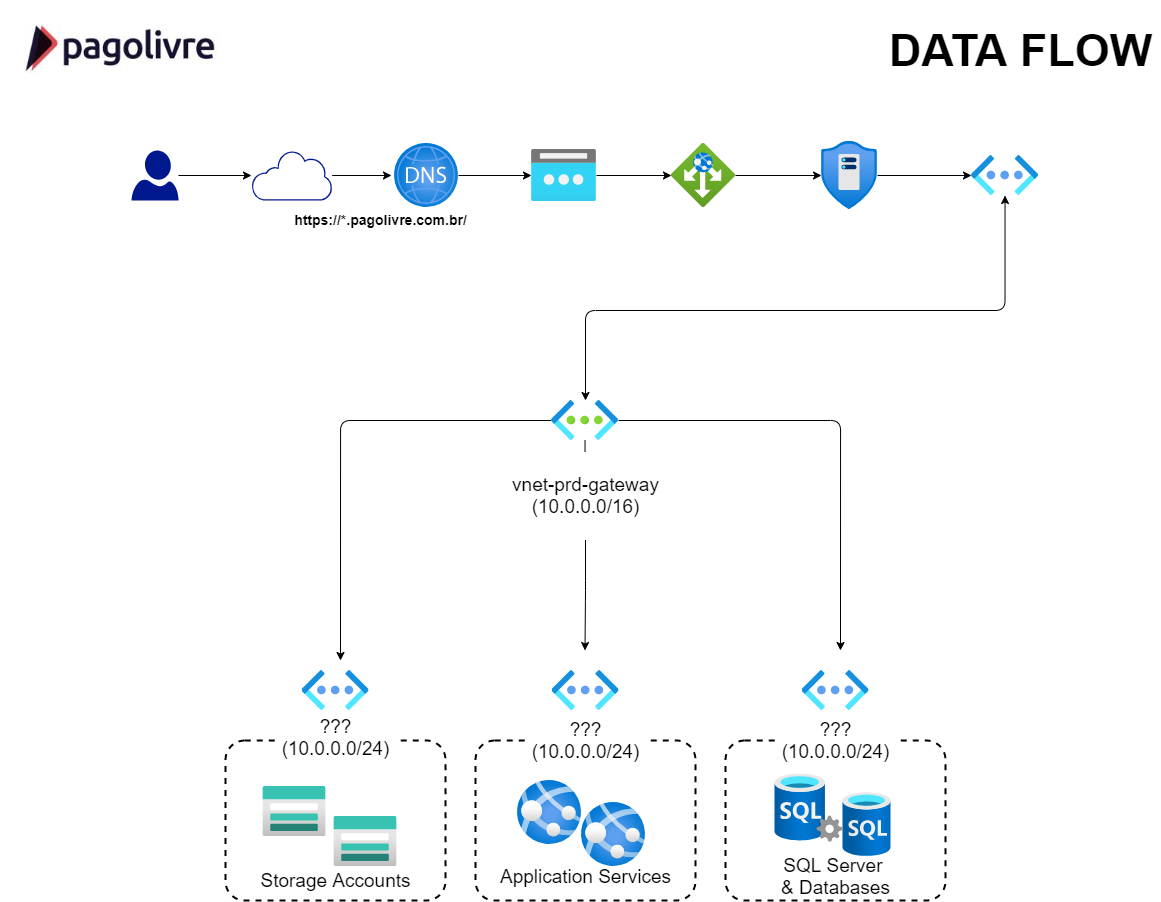

The diagram above was exported from draw.io. Its source (the exported page's mxGraphModel, read from the mxfile embedded in the PNG):
<mxGraphModel dx="1021" dy="474" grid="1" gridSize="10" guides="1" tooltips="1" connect="1" arrows="1" fold="1" page="1" pageScale="1" pageWidth="1169" pageHeight="827" background="#FFFFFF" math="0" shadow="0">
  <root>
    <mxCell id="0" />
    <mxCell id="1" parent="0" />
    <mxCell id="NZhhmsfzpZZ3fIWib_9y-2" value="" style="shape=image;imageAspect=0;aspect=fixed;verticalLabelPosition=bottom;verticalAlign=top;image=https://encrypted-tbn0.gstatic.com/images?q=tbn:ANd9GcRmZmVbQkiHEiLqcfqpbLFbAjQ5cH3HpS4ydA&amp;usqp=CAU;" parent="1" vertex="1">
      <mxGeometry width="231.82" height="100" as="geometry" />
    </mxCell>
    <mxCell id="NZhhmsfzpZZ3fIWib_9y-8" value="&lt;font style=&quot;font-size: 45px&quot;&gt;&lt;b&gt;DATA FLOW&lt;br&gt;&lt;/b&gt;&lt;/font&gt;" style="text;html=1;align=center;verticalAlign=middle;resizable=0;points=[];autosize=1;" parent="1" vertex="1">
      <mxGeometry x="880" y="35" width="280" height="30" as="geometry" />
    </mxCell>
    <mxCell id="4QwKShRHj7QQvRxAfDph-10" style="edgeStyle=orthogonalEdgeStyle;rounded=0;orthogonalLoop=1;jettySize=auto;html=1;endArrow=classic;endFill=1;strokeWidth=1;" edge="1" parent="1" source="4QwKShRHj7QQvRxAfDph-1" target="4QwKShRHj7QQvRxAfDph-2">
      <mxGeometry relative="1" as="geometry" />
    </mxCell>
    <mxCell id="4QwKShRHj7QQvRxAfDph-1" value="" style="aspect=fixed;pointerEvents=1;shadow=0;dashed=0;html=1;strokeColor=none;labelPosition=center;verticalLabelPosition=bottom;verticalAlign=top;align=center;fillColor=#00188D;shape=mxgraph.azure.user" vertex="1" parent="1">
      <mxGeometry x="131" y="150" width="47" height="50" as="geometry" />
    </mxCell>
    <mxCell id="4QwKShRHj7QQvRxAfDph-11" style="edgeStyle=orthogonalEdgeStyle;rounded=0;orthogonalLoop=1;jettySize=auto;html=1;endArrow=classic;endFill=1;strokeWidth=1;" edge="1" parent="1" source="4QwKShRHj7QQvRxAfDph-2">
      <mxGeometry relative="1" as="geometry">
        <mxPoint x="391" y="174.99999999999994" as="targetPoint" />
      </mxGeometry>
    </mxCell>
    <mxCell id="4QwKShRHj7QQvRxAfDph-2" value="" style="aspect=fixed;pointerEvents=1;shadow=0;dashed=0;html=1;strokeColor=none;labelPosition=center;verticalLabelPosition=bottom;verticalAlign=top;align=center;fillColor=#00188D;shape=mxgraph.mscae.enterprise.internet_hollow" vertex="1" parent="1">
      <mxGeometry x="251" y="150" width="80.65" height="50" as="geometry" />
    </mxCell>
    <mxCell id="4QwKShRHj7QQvRxAfDph-14" value="" style="edgeStyle=orthogonalEdgeStyle;rounded=0;orthogonalLoop=1;jettySize=auto;html=1;endArrow=classic;endFill=1;strokeWidth=1;" edge="1" parent="1" source="4QwKShRHj7QQvRxAfDph-5" target="4QwKShRHj7QQvRxAfDph-8">
      <mxGeometry relative="1" as="geometry" />
    </mxCell>
    <mxCell id="4QwKShRHj7QQvRxAfDph-5" value="" style="aspect=fixed;html=1;points=[];align=center;image;fontSize=12;image=img/lib/azure2/networking/Public_IP_Addresses.svg;" vertex="1" parent="1">
      <mxGeometry x="531" y="149" width="65" height="52" as="geometry" />
    </mxCell>
    <mxCell id="4QwKShRHj7QQvRxAfDph-12" style="edgeStyle=orthogonalEdgeStyle;rounded=0;orthogonalLoop=1;jettySize=auto;html=1;endArrow=classic;endFill=1;strokeWidth=1;entryX=0;entryY=0.5;entryDx=0;entryDy=0;entryPerimeter=0;" edge="1" parent="1" source="4QwKShRHj7QQvRxAfDph-6" target="4QwKShRHj7QQvRxAfDph-5">
      <mxGeometry relative="1" as="geometry">
        <mxPoint x="521" y="175" as="targetPoint" />
      </mxGeometry>
    </mxCell>
    <mxCell id="4QwKShRHj7QQvRxAfDph-6" value="" style="aspect=fixed;html=1;points=[];align=center;image;fontSize=12;image=img/lib/azure2/networking/DNS_Zones.svg;" vertex="1" parent="1">
      <mxGeometry x="394" y="143" width="64" height="64" as="geometry" />
    </mxCell>
    <mxCell id="4QwKShRHj7QQvRxAfDph-18" value="" style="edgeStyle=orthogonalEdgeStyle;rounded=0;orthogonalLoop=1;jettySize=auto;html=1;endArrow=classic;endFill=1;strokeWidth=1;" edge="1" parent="1" source="4QwKShRHj7QQvRxAfDph-7" target="4QwKShRHj7QQvRxAfDph-9">
      <mxGeometry relative="1" as="geometry" />
    </mxCell>
    <mxCell id="4QwKShRHj7QQvRxAfDph-7" value="" style="aspect=fixed;html=1;points=[];align=center;image;fontSize=12;image=img/lib/azure2/networking/DDoS_Protection_Plans.svg;" vertex="1" parent="1">
      <mxGeometry x="821" y="141" width="56.00000000000001" height="68" as="geometry" />
    </mxCell>
    <mxCell id="4QwKShRHj7QQvRxAfDph-15" value="" style="edgeStyle=orthogonalEdgeStyle;rounded=0;orthogonalLoop=1;jettySize=auto;html=1;endArrow=classic;endFill=1;strokeWidth=1;" edge="1" parent="1" source="4QwKShRHj7QQvRxAfDph-8" target="4QwKShRHj7QQvRxAfDph-7">
      <mxGeometry relative="1" as="geometry" />
    </mxCell>
    <mxCell id="4QwKShRHj7QQvRxAfDph-8" value="" style="aspect=fixed;html=1;points=[];align=center;image;fontSize=12;image=img/lib/azure2/networking/Application_Gateways.svg;" vertex="1" parent="1">
      <mxGeometry x="671" y="143" width="64" height="64" as="geometry" />
    </mxCell>
    <mxCell id="4QwKShRHj7QQvRxAfDph-20" value="" style="edgeStyle=orthogonalEdgeStyle;rounded=1;orthogonalLoop=1;jettySize=auto;html=1;endArrow=classic;endFill=1;strokeWidth=1;startArrow=classic;startFill=1;" edge="1" parent="1" source="4QwKShRHj7QQvRxAfDph-9" target="4QwKShRHj7QQvRxAfDph-19">
      <mxGeometry relative="1" as="geometry">
        <Array as="points">
          <mxPoint x="1005" y="310" />
          <mxPoint x="585" y="310" />
        </Array>
      </mxGeometry>
    </mxCell>
    <mxCell id="4QwKShRHj7QQvRxAfDph-9" value="" style="aspect=fixed;html=1;points=[];align=center;image;fontSize=12;image=img/lib/azure2/networking/Virtual_Networks_Classic.svg;" vertex="1" parent="1">
      <mxGeometry x="971" y="155" width="67" height="40" as="geometry" />
    </mxCell>
    <mxCell id="4QwKShRHj7QQvRxAfDph-79" style="edgeStyle=orthogonalEdgeStyle;rounded=1;orthogonalLoop=1;jettySize=auto;html=1;startArrow=none;startFill=0;endArrow=classic;endFill=1;strokeWidth=1;" edge="1" parent="1" source="4QwKShRHj7QQvRxAfDph-77">
      <mxGeometry relative="1" as="geometry">
        <mxPoint x="584.5" y="650" as="targetPoint" />
      </mxGeometry>
    </mxCell>
    <mxCell id="4QwKShRHj7QQvRxAfDph-80" style="edgeStyle=orthogonalEdgeStyle;rounded=1;orthogonalLoop=1;jettySize=auto;html=1;startArrow=none;startFill=0;endArrow=classic;endFill=1;strokeWidth=1;" edge="1" parent="1" source="4QwKShRHj7QQvRxAfDph-19">
      <mxGeometry relative="1" as="geometry">
        <mxPoint x="340" y="660" as="targetPoint" />
      </mxGeometry>
    </mxCell>
    <mxCell id="4QwKShRHj7QQvRxAfDph-81" style="edgeStyle=orthogonalEdgeStyle;rounded=1;orthogonalLoop=1;jettySize=auto;html=1;startArrow=none;startFill=0;endArrow=classic;endFill=1;strokeWidth=1;" edge="1" parent="1" source="4QwKShRHj7QQvRxAfDph-19">
      <mxGeometry relative="1" as="geometry">
        <mxPoint x="840" y="650" as="targetPoint" />
      </mxGeometry>
    </mxCell>
    <mxCell id="4QwKShRHj7QQvRxAfDph-19" value="" style="aspect=fixed;html=1;points=[];align=center;image;fontSize=12;image=img/lib/azure2/networking/Virtual_Networks.svg;" vertex="1" parent="1">
      <mxGeometry x="551" y="400" width="67" height="40" as="geometry" />
    </mxCell>
    <mxCell id="4QwKShRHj7QQvRxAfDph-57" value="&lt;span style=&quot;color: rgba(0 , 0 , 0 , 0) ; font-family: monospace ; font-size: 0px ; background-color: rgb(248 , 249 , 250)&quot;&gt;%3CmxGraphModel%3E%3Croot%3E%3CmxCell%20id%3D%220%22%2F%3E%3CmxCell%20id%3D%221%22%20parent%3D%220%22%2F%3E%3CmxCell%20id%3D%222%22%20value%3D%22stprdcdnmicroservices%22%20style%3D%22rounded%3D1%3BwhiteSpace%3Dwrap%3Bhtml%3D1%3Bshadow%3D0%3Bglass%3D0%3BlabelBackgroundColor%3D%23FFFFFF%3Bsketch%3D0%3BstrokeWidth%3D2%3BgradientColor%3Dnone%3BfillColor%3Dnone%3Bdashed%3D1%3BarcSize%3D12%3B%22%20vertex%3D%221%22%20parent%3D%221%22%3E%3CmxGeometry%20x%3D%22400%22%20y%3D%22550%22%20width%3D%22220%22%20height%3D%22180%22%20as%3D%22geometry%22%2F%3E%3C%2FmxCell%3E%3C%2Froot%3E%3C%2FmxGraphModel%3E&lt;/span&gt;" style="rounded=1;whiteSpace=wrap;html=1;shadow=0;glass=0;labelBackgroundColor=#FFFFFF;sketch=0;strokeWidth=2;gradientColor=none;fillColor=none;dashed=1;arcSize=12;" vertex="1" parent="1">
      <mxGeometry x="725" y="740" width="220" height="160" as="geometry" />
    </mxCell>
    <mxCell id="4QwKShRHj7QQvRxAfDph-58" value="" style="aspect=fixed;html=1;points=[];align=center;image;fontSize=12;image=img/lib/azure2/networking/Virtual_Networks_Classic.svg;" vertex="1" parent="1">
      <mxGeometry x="301.5" y="670" width="67" height="40" as="geometry" />
    </mxCell>
    <mxCell id="4QwKShRHj7QQvRxAfDph-59" value="" style="aspect=fixed;html=1;points=[];align=center;image;fontSize=12;image=img/lib/azure2/networking/Virtual_Networks_Classic.svg;" vertex="1" parent="1">
      <mxGeometry x="551.5" y="670" width="67" height="40" as="geometry" />
    </mxCell>
    <mxCell id="4QwKShRHj7QQvRxAfDph-60" value="" style="aspect=fixed;html=1;points=[];align=center;image;fontSize=12;image=img/lib/azure2/networking/Virtual_Networks_Classic.svg;" vertex="1" parent="1">
      <mxGeometry x="801.5" y="670" width="67" height="40" as="geometry" />
    </mxCell>
    <mxCell id="4QwKShRHj7QQvRxAfDph-61" value="" style="aspect=fixed;html=1;points=[];align=center;image;fontSize=12;image=img/lib/azure2/storage/Storage_Accounts.svg;rounded=0;shadow=0;glass=0;labelBackgroundColor=#FFFFFF;sketch=0;strokeWidth=8;fillColor=#ffffff;gradientColor=none;" vertex="1" parent="1">
      <mxGeometry x="262.5" y="786" width="62.5" height="50" as="geometry" />
    </mxCell>
    <mxCell id="4QwKShRHj7QQvRxAfDph-62" value="" style="aspect=fixed;html=1;points=[];align=center;image;fontSize=12;image=img/lib/azure2/storage/Storage_Accounts.svg;rounded=0;shadow=0;glass=0;labelBackgroundColor=#FFFFFF;sketch=0;strokeWidth=8;fillColor=#ffffff;gradientColor=none;" vertex="1" parent="1">
      <mxGeometry x="333.5" y="816" width="62.5" height="50" as="geometry" />
    </mxCell>
    <mxCell id="4QwKShRHj7QQvRxAfDph-63" value="&lt;span style=&quot;color: rgba(0 , 0 , 0 , 0) ; font-family: monospace ; font-size: 0px ; background-color: rgb(248 , 249 , 250)&quot;&gt;%3CmxGraphModel%3E%3Croot%3E%3CmxCell%20id%3D%220%22%2F%3E%3CmxCell%20id%3D%221%22%20parent%3D%220%22%2F%3E%3CmxCell%20id%3D%222%22%20value%3D%22stprdcdnmicroservices%22%20style%3D%22rounded%3D1%3BwhiteSpace%3Dwrap%3Bhtml%3D1%3Bshadow%3D0%3Bglass%3D0%3BlabelBackgroundColor%3D%23FFFFFF%3Bsketch%3D0%3BstrokeWidth%3D2%3BgradientColor%3Dnone%3BfillColor%3Dnone%3Bdashed%3D1%3BarcSize%3D12%3B%22%20vertex%3D%221%22%20parent%3D%221%22%3E%3CmxGeometry%20x%3D%22400%22%20y%3D%22550%22%20width%3D%22220%22%20height%3D%22180%22%20as%3D%22geometry%22%2F%3E%3C%2FmxCell%3E%3C%2Froot%3E%3C%2FmxGraphModel%3E&lt;/span&gt;" style="rounded=1;whiteSpace=wrap;html=1;shadow=0;glass=0;labelBackgroundColor=#FFFFFF;sketch=0;strokeWidth=2;gradientColor=none;fillColor=none;dashed=1;arcSize=12;" vertex="1" parent="1">
      <mxGeometry x="225" y="740" width="220" height="160" as="geometry" />
    </mxCell>
    <mxCell id="4QwKShRHj7QQvRxAfDph-64" value="&lt;font&gt;&lt;span style=&quot;font-size: 19px&quot;&gt;???&lt;br&gt;(10.0.0.0/24)&lt;/span&gt;&lt;br&gt;&lt;br&gt;&lt;/font&gt;" style="text;html=1;align=center;verticalAlign=middle;resizable=0;points=[];autosize=1;fillColor=#ffffff;" vertex="1" parent="1">
      <mxGeometry x="275" y="719" width="120" height="50" as="geometry" />
    </mxCell>
    <mxCell id="4QwKShRHj7QQvRxAfDph-65" value="&lt;font&gt;&lt;span style=&quot;font-size: 19px&quot;&gt;???&lt;br&gt;(10.0.0.0/24)&lt;/span&gt;&lt;br&gt;&lt;br&gt;&lt;/font&gt;" style="text;html=1;align=center;verticalAlign=middle;resizable=0;points=[];autosize=1;fillColor=#ffffff;" vertex="1" parent="1">
      <mxGeometry x="775" y="722" width="120" height="50" as="geometry" />
    </mxCell>
    <mxCell id="4QwKShRHj7QQvRxAfDph-66" value="&lt;span style=&quot;font-size: 19px&quot;&gt;Storage Accounts&lt;/span&gt;" style="text;html=1;align=center;verticalAlign=middle;resizable=0;points=[];autosize=1;fillColor=#ffffff;" vertex="1" parent="1">
      <mxGeometry x="255" y="870" width="160" height="20" as="geometry" />
    </mxCell>
    <mxCell id="4QwKShRHj7QQvRxAfDph-67" value="&lt;span style=&quot;color: rgba(0 , 0 , 0 , 0) ; font-family: monospace ; font-size: 0px ; background-color: rgb(248 , 249 , 250)&quot;&gt;%3CmxGraphModel%3E%3Croot%3E%3CmxCell%20id%3D%220%22%2F%3E%3CmxCell%20id%3D%221%22%20parent%3D%220%22%2F%3E%3CmxCell%20id%3D%222%22%20value%3D%22stprdcdnmicroservices%22%20style%3D%22rounded%3D1%3BwhiteSpace%3Dwrap%3Bhtml%3D1%3Bshadow%3D0%3Bglass%3D0%3BlabelBackgroundColor%3D%23FFFFFF%3Bsketch%3D0%3BstrokeWidth%3D2%3BgradientColor%3Dnone%3BfillColor%3Dnone%3Bdashed%3D1%3BarcSize%3D12%3B%22%20vertex%3D%221%22%20parent%3D%221%22%3E%3CmxGeometry%20x%3D%22400%22%20y%3D%22550%22%20width%3D%22220%22%20height%3D%22180%22%20as%3D%22geometry%22%2F%3E%3C%2FmxCell%3E%3C%2Froot%3E%3C%2FmxGraphModel%3E&lt;/span&gt;" style="rounded=1;whiteSpace=wrap;html=1;shadow=0;glass=0;labelBackgroundColor=#FFFFFF;sketch=0;strokeWidth=2;gradientColor=none;fillColor=none;dashed=1;arcSize=12;" vertex="1" parent="1">
      <mxGeometry x="475" y="740" width="220" height="160" as="geometry" />
    </mxCell>
    <mxCell id="4QwKShRHj7QQvRxAfDph-68" value="" style="aspect=fixed;html=1;points=[];align=center;image;fontSize=12;image=img/lib/azure2/app_services/App_Services.svg;rounded=0;shadow=0;glass=0;dashed=1;labelBackgroundColor=#FFFFFF;sketch=0;strokeWidth=2;fillColor=none;gradientColor=none;" vertex="1" parent="1">
      <mxGeometry x="517" y="780" width="64" height="64" as="geometry" />
    </mxCell>
    <mxCell id="4QwKShRHj7QQvRxAfDph-69" value="" style="aspect=fixed;html=1;points=[];align=center;image;fontSize=12;image=img/lib/azure2/app_services/App_Services.svg;rounded=0;shadow=0;glass=0;dashed=1;labelBackgroundColor=#FFFFFF;sketch=0;strokeWidth=2;fillColor=none;gradientColor=none;" vertex="1" parent="1">
      <mxGeometry x="581" y="802" width="64" height="64" as="geometry" />
    </mxCell>
    <mxCell id="4QwKShRHj7QQvRxAfDph-70" value="&lt;span style=&quot;font-size: 19px&quot;&gt;Application Services&lt;br&gt;&lt;/span&gt;" style="text;html=1;align=center;verticalAlign=middle;resizable=0;points=[];autosize=1;fillColor=#ffffff;" vertex="1" parent="1">
      <mxGeometry x="490" y="866" width="190" height="20" as="geometry" />
    </mxCell>
    <mxCell id="4QwKShRHj7QQvRxAfDph-71" value="" style="aspect=fixed;html=1;points=[];align=center;image;fontSize=12;image=img/lib/azure2/databases/SQL_Server.svg;rounded=0;shadow=0;glass=0;dashed=1;labelBackgroundColor=#FFFFFF;sketch=0;strokeWidth=2;fillColor=none;gradientColor=none;" vertex="1" parent="1">
      <mxGeometry x="774.5" y="773.5" width="68" height="68" as="geometry" />
    </mxCell>
    <mxCell id="4QwKShRHj7QQvRxAfDph-72" value="" style="aspect=fixed;html=1;points=[];align=center;image;fontSize=12;image=img/lib/azure2/databases/SQL_Database.svg;rounded=0;shadow=0;glass=0;dashed=1;labelBackgroundColor=#FFFFFF;sketch=0;strokeWidth=2;fillColor=none;gradientColor=none;" vertex="1" parent="1">
      <mxGeometry x="842.5" y="792" width="48" height="64" as="geometry" />
    </mxCell>
    <mxCell id="4QwKShRHj7QQvRxAfDph-73" value="&lt;span style=&quot;font-size: 19px&quot;&gt;SQL Server &lt;br&gt;&amp;amp; Databases&lt;br&gt;&lt;/span&gt;" style="text;html=1;align=center;verticalAlign=middle;resizable=0;points=[];autosize=1;fillColor=#ffffff;" vertex="1" parent="1">
      <mxGeometry x="775" y="856" width="120" height="40" as="geometry" />
    </mxCell>
    <mxCell id="4QwKShRHj7QQvRxAfDph-74" value="&lt;font&gt;&lt;span style=&quot;font-size: 19px&quot;&gt;???&lt;br&gt;(10.0.0.0/24)&lt;/span&gt;&lt;br&gt;&lt;br&gt;&lt;/font&gt;" style="text;html=1;align=center;verticalAlign=middle;resizable=0;points=[];autosize=1;fillColor=#FFFFFF;" vertex="1" parent="1">
      <mxGeometry x="525" y="722" width="120" height="50" as="geometry" />
    </mxCell>
    <mxCell id="4QwKShRHj7QQvRxAfDph-82" style="edgeStyle=orthogonalEdgeStyle;rounded=1;orthogonalLoop=1;jettySize=auto;html=1;startArrow=none;startFill=0;endArrow=none;endFill=0;strokeWidth=1;" edge="1" parent="1" source="4QwKShRHj7QQvRxAfDph-19" target="4QwKShRHj7QQvRxAfDph-77">
      <mxGeometry relative="1" as="geometry">
        <mxPoint x="584.5" y="650" as="targetPoint" />
        <mxPoint x="584.5" y="440" as="sourcePoint" />
      </mxGeometry>
    </mxCell>
    <mxCell id="4QwKShRHj7QQvRxAfDph-77" value="&lt;font style=&quot;font-size: 19px&quot;&gt;&lt;br&gt;vnet-prd-gateway&lt;br&gt;(10.0.0.0/16)&lt;br&gt;&lt;br&gt;&lt;/font&gt;" style="text;html=1;align=center;verticalAlign=middle;resizable=0;points=[];autosize=1;strokeWidth=8;labelBackgroundColor=#FFFFFF;labelBorderColor=none;rounded=0;glass=0;shadow=0;sketch=0;fillColor=#ffffff;" vertex="1" parent="1">
      <mxGeometry x="505" y="460" width="160" height="70" as="geometry" />
    </mxCell>
    <mxCell id="4QwKShRHj7QQvRxAfDph-83" value="&lt;font style=&quot;font-size: 14px&quot;&gt;&lt;b&gt;https://*.pagolivre.com.br/&lt;/b&gt;&lt;/font&gt;" style="text;html=1;align=center;verticalAlign=middle;resizable=0;points=[];autosize=1;" vertex="1" parent="1">
      <mxGeometry x="285" y="209" width="190" height="20" as="geometry" />
    </mxCell>
  </root>
</mxGraphModel>